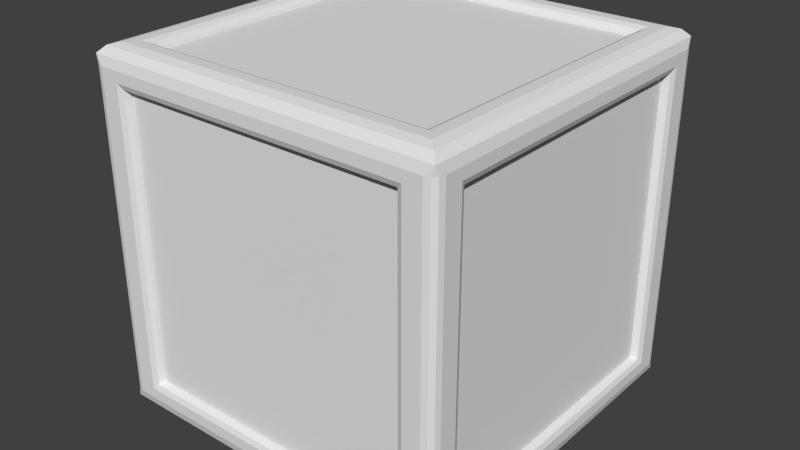# Source: toyBlock.blend  (saved by Blender 2.76.0; exported with 4.5.12 LTS)
import bpy
from mathutils import Matrix  # noqa: F401  (used for matrix-valued properties, if any)

bpy.ops.wm.read_factory_settings(use_empty=True)
scene = bpy.context.scene
scene.name = 'Scene'

# ---- collections
col_collection_1 = bpy.data.collections.new('Collection 1'); scene.collection.children.link(col_collection_1)

# ---- world
world_world = bpy.data.worlds.new('World'); scene.world = world_world
world_world.color = (0.05088, 0.05088, 0.05088)
world_world.use_sun_shadow = False
world_world.sun_shadow_jitter_overblur = 0.0
world_world.cycles.sampling_method = 'MANUAL'
world_world.cycles.sample_map_resolution = 256

# ---- meshes
me_cube_001 = bpy.data.meshes.new('Cube.001')
me_cube_001.from_pydata([(-47.5, 39.98, 39.99), (-47.5, -39.98, 39.99), (-47.5, 39.98, -39.99), (-47.5, -39.98, -39.99), (-39.99, -47.5, 39.99), (39.99, -47.5, 39.99), (-39.99, -47.5, -39.99), (39.99, -47.5, -39.99), (39.99, -39.98, 47.5), (-39.99, -39.98, 47.5), (39.99, 39.98, 47.5), (-39.99, 39.98, 47.5), (47.5, -39.98, 39.99), (47.5, 39.98, 39.99), (47.5, -39.98, -39.99), (47.5, 39.98, -39.99), (39.99, 47.5, 39.99), (-39.99, 47.5, 39.99), (39.99, 47.5, -39.99), (-39.99, 47.5, -39.99), (-39.99, -39.98, -47.5), (39.99, -39.98, -47.5), (-39.99, 39.98, -47.5), (39.99, 39.98, -47.5), (-45.0, -45.0, 50.0), (-47.5, -47.5, 49.33), (-49.33, -49.33, 47.5), (-45.0, 45.0, 50.0), (-47.5, 47.5, 49.33), (-49.33, 49.33, 47.5), (45.0, -45.0, 50.0), (47.5, -47.5, 49.33), (49.33, -49.33, 47.5), (45.0, 45.0, 50.0), (47.5, 47.5, 49.33), (49.33, 49.33, 47.5), (-45.0, -39.98, 50.0), (-50.0, -39.98, 45.0), (-47.5, -39.98, 49.33), (-49.33, -39.98, 47.5), (-50.0, 39.98, 45.0), (-45.0, 39.98, 50.0), (-49.33, 39.98, 47.5), (-47.5, 39.98, 49.33), (45.0, 39.98, 50.0), (50.0, 39.98, 45.0), (47.5, 39.98, 49.33), (49.33, 39.98, 47.5), (50.0, -39.98, 45.0), (45.0, -39.98, 50.0), (49.33, -39.98, 47.5), (47.5, -39.98, 49.33), (-39.99, 45.0, 50.0), (-39.99, 50.0, 45.0), (-39.99, 47.5, 49.33), (-39.99, 49.33, 47.5), (39.99, 50.0, 45.0), (39.99, 45.0, 50.0), (39.99, 49.33, 47.5), (39.99, 47.5, 49.33), (39.99, -45.0, 50.0), (39.99, -50.0, 45.0), (39.99, -47.5, 49.33), (39.99, -49.33, 47.5), (-39.99, -50.0, 45.0), (-39.99, -45.0, 50.0), (-39.99, -49.33, 47.5), (-39.99, -47.5, 49.33), (41.99, -41.98, 50.0), (39.99, -39.98, 48.0), (40.57, -40.57, 49.41), (-39.99, -39.98, 48.0), (-41.99, -41.98, 50.0), (-40.57, -40.57, 49.41), (39.99, 39.98, 48.0), (41.99, 41.98, 50.0), (40.57, 40.57, 49.41), (-41.99, 41.98, 50.0), (-39.99, 39.98, 48.0), (-40.57, 40.57, 49.41), (-45.0, -45.0, -50.0), (-47.5, -47.5, -49.33), (-49.33, -49.33, -47.5), (-45.0, 45.0, -50.0), (-47.5, 47.5, -49.33), (-49.33, 49.33, -47.5), (45.0, -45.0, -50.0), (47.5, -47.5, -49.33), (49.33, -49.33, -47.5), (45.0, 45.0, -50.0), (47.5, 47.5, -49.33), (49.33, 49.33, -47.5), (-45.0, 39.98, -50.0), (-50.0, 39.98, -45.0), (-47.5, 39.98, -49.33), (-49.33, 39.98, -47.5), (-50.0, -39.98, -45.0), (-45.0, -39.98, -50.0), (-49.33, -39.98, -47.5), (-47.5, -39.98, -49.33), (45.0, -39.98, -50.0), (50.0, -39.98, -45.0), (47.5, -39.98, -49.33), (49.33, -39.98, -47.5), (50.0, 39.98, -45.0), (45.0, 39.98, -50.0), (49.33, 39.98, -47.5), (47.5, 39.98, -49.33), (39.99, 45.0, -50.0), (39.99, 50.0, -45.0), (39.99, 47.5, -49.33), (39.99, 49.33, -47.5), (-39.99, 50.0, -45.0), (-39.99, 45.0, -50.0), (-39.99, 49.33, -47.5), (-39.99, 47.5, -49.33), (-39.99, -45.0, -50.0), (-39.99, -50.0, -45.0), (-39.99, -47.5, -49.33), (-39.99, -49.33, -47.5), (39.99, -50.0, -45.0), (39.99, -45.0, -50.0), (39.99, -49.33, -47.5), (39.99, -47.5, -49.33), (-41.99, -41.98, -50.0), (-39.99, -39.98, -48.0), (-40.57, -40.57, -49.41), (39.99, -39.98, -48.0), (41.99, -41.98, -50.0), (40.57, -40.57, -49.41), (-39.99, 39.98, -48.0), (-41.99, 41.98, -50.0), (-40.57, 40.57, -49.41), (41.99, 41.98, -50.0), (39.99, 39.98, -48.0), (40.57, 40.57, -49.41), (-50.0, -47.0, -39.99), (-47.0, -50.0, -39.99), (-49.6, -48.5, -39.99), (-48.5, -49.6, -39.99), (-47.0, -50.0, 39.99), (-50.0, -47.0, 39.99), (-48.5, -49.6, 39.99), (-49.6, -48.5, 39.99), (-50.0, -47.0, 45.0), (-47.0, -50.0, 45.0), (-49.6, -48.5, 45.0), (-48.5, -49.6, 45.0), (-47.0, -50.0, -45.0), (-50.0, -47.0, -45.0), (-48.5, -49.6, -45.0), (-49.6, -48.5, -45.0), (-50.0, 47.0, 39.99), (-47.0, 50.0, 39.99), (-49.6, 48.5, 39.99), (-48.5, 49.6, 39.99), (-47.0, 50.0, -39.99), (-50.0, 47.0, -39.99), (-48.5, 49.6, -39.99), (-49.6, 48.5, -39.99), (-47.0, 50.0, 45.0), (-50.0, 47.0, 45.0), (-48.5, 49.6, 45.0), (-49.6, 48.5, 45.0), (-50.0, 47.0, -45.0), (-47.0, 50.0, -45.0), (-49.6, 48.5, -45.0), (-48.5, 49.6, -45.0), (47.0, 50.0, 39.99), (50.0, 47.0, 39.99), (48.5, 49.6, 39.99), (49.6, 48.5, 39.99), (50.0, 47.0, -39.99), (47.0, 50.0, -39.99), (49.6, 48.5, -39.99), (48.5, 49.6, -39.99), (50.0, 47.0, 45.0), (47.0, 50.0, 45.0), (49.6, 48.5, 45.0), (48.5, 49.6, 45.0), (47.0, 50.0, -45.0), (50.0, 47.0, -45.0), (48.5, 49.6, -45.0), (49.6, 48.5, -45.0), (50.0, -47.0, 39.99), (47.0, -50.0, 39.99), (49.6, -48.5, 39.99), (48.5, -49.6, 39.99), (47.0, -50.0, -39.99), (50.0, -47.0, -39.99), (48.5, -49.6, -39.99), (49.6, -48.5, -39.99), (47.0, -50.0, 45.0), (50.0, -47.0, 45.0), (48.5, -49.6, 45.0), (49.6, -48.5, 45.0), (50.0, -47.0, -45.0), (47.0, -50.0, -45.0), (49.6, -48.5, -45.0), (48.5, -49.6, -45.0), (50.0, -41.98, 41.99), (48.0, -39.98, 39.99), (49.41, -40.57, 40.58), (48.0, 39.98, 39.99), (50.0, 41.98, 41.99), (49.41, 40.57, 40.58), (48.0, -39.98, -39.99), (50.0, -41.98, -41.99), (49.41, -40.57, -40.58), (50.0, 41.98, -41.99), (48.0, 39.98, -39.99), (49.41, 40.57, -40.58), (-41.99, -50.0, 41.99), (-39.99, -48.0, 39.99), (-40.57, -49.41, 40.58), (39.99, -48.0, 39.99), (41.99, -50.0, 41.99), (40.57, -49.41, 40.58), (-39.99, -48.0, -39.99), (-41.99, -50.0, -41.99), (-40.57, -49.41, -40.58), (41.99, -50.0, -41.99), (39.99, -48.0, -39.99), (40.57, -49.41, -40.58), (-50.0, 41.98, 41.99), (-48.0, 39.98, 39.99), (-49.41, 40.57, 40.58), (-48.0, -39.98, 39.99), (-50.0, -41.98, 41.99), (-49.41, -40.57, 40.58), (-48.0, 39.98, -39.99), (-50.0, 41.98, -41.99), (-49.41, 40.57, -40.58), (-50.0, -41.98, -41.99), (-48.0, -39.98, -39.99), (-49.41, -40.57, -40.58), (41.99, 50.0, 41.99), (39.99, 48.0, 39.99), (40.57, 49.41, 40.58), (-39.99, 48.0, 39.99), (-41.99, 50.0, 41.99), (-40.57, 49.41, 40.58), (39.99, 48.0, -39.99), (41.99, 50.0, -41.99), (40.57, 49.41, -40.58), (-41.99, 50.0, -41.99), (-39.99, 48.0, -39.99), (-40.57, 49.41, -40.58), (49.05, -49.05, 45.0), (49.05, -49.05, -45.0), (49.05, -49.05, 39.99), (49.05, -49.05, -39.99), (-49.05, -49.05, 45.0), (-49.05, -49.05, -45.0), (-49.05, -49.05, -39.99), (-49.05, -49.05, 39.99), (-49.05, 49.05, 45.0), (-49.05, 49.05, -45.0), (-49.05, 49.05, 39.99), (-49.05, 49.05, -39.99), (49.05, 49.05, 45.0), (49.05, 49.05, -45.0), (49.05, 49.05, 39.99), (49.05, 49.05, -39.99)], [(83, 131), (80, 124), (86, 128), (89, 133), (27, 77), (24, 72), (30, 68), (33, 75), (180, 243), (177, 236), (160, 240), (165, 245), (161, 224), (144, 228), (149, 233), (164, 231), (145, 212), (148, 219), (197, 221), (192, 216), (193, 200), (176, 204), (181, 209), (196, 207), (32, 248), (88, 249), (82, 253), (26, 252), (29, 256), (85, 257), (35, 260), (91, 261)], [(172, 209, 104, 181), (231, 157, 164, 93), (156, 245, 112, 165), (136, 233, 96, 149), (195, 193, 32), (242, 246, 19, 18), (74, 78, 11, 10), (188, 221, 120, 197), (222, 215, 5, 7), (210, 203, 13, 15), (246, 239, 17, 19), (227, 225, 0, 1), (78, 71, 9, 11), (236, 168, 173, 243), (203, 201, 12, 13), (225, 230, 2, 0), (30, 49, 68, 60), (151, 149, 82), (201, 206, 14, 12), (199, 197, 88), (243, 173, 180, 109), (134, 127, 21, 23), (212, 140, 137, 219), (80, 97, 124, 116), (207, 189, 196, 101), (121, 128, 100, 86), (185, 216, 221, 188), (237, 242, 18, 16), (65, 72, 36, 24), (218, 222, 7, 6), (224, 152, 157, 231), (239, 237, 16, 17), (72, 77, 41, 36), (77, 52, 27, 41), (200, 184, 189, 207), (221, 219, 117, 120), (75, 57, 52, 77), (69, 74, 10, 8), (206, 210, 15, 14), (213, 218, 6, 4), (167, 165, 85), (219, 137, 148, 117), (130, 134, 23, 22), (125, 130, 22, 20), (131, 113, 108, 133), (133, 108, 89, 105), (1, 0, 2, 3), (233, 231, 93, 96), (40, 161, 152, 224), (144, 37, 228, 141), (5, 4, 6, 7), (64, 145, 140, 212), (192, 61, 216, 185), (215, 213, 4, 5), (8, 10, 11, 9), (44, 33, 57, 75), (49, 44, 75, 68), (71, 69, 8, 9), (13, 12, 14, 15), (209, 207, 101, 104), (48, 193, 184, 200), (176, 45, 204, 169), (17, 16, 18, 19), (160, 53, 240, 153), (245, 243, 109, 112), (56, 177, 168, 236), (20, 22, 23, 21), (92, 83, 113, 131), (97, 92, 131, 124), (127, 125, 20, 21), (41, 27, 28, 43), (43, 28, 29, 42), (57, 33, 34, 59), (59, 34, 35, 58), (179, 177, 35), (49, 30, 31, 51), (51, 31, 32, 50), (147, 145, 26), (65, 24, 25, 67), (67, 25, 26, 66), (163, 161, 29), (24, 36, 38, 25), (25, 38, 39, 26), (150, 253, 151, 82), (36, 41, 43, 38), (38, 43, 42, 39), (39, 42, 40, 37), (33, 44, 46, 34), (34, 46, 47, 35), (194, 248, 195, 32), (44, 49, 51, 46), (46, 51, 50, 47), (47, 50, 48, 45), (27, 52, 54, 28), (28, 54, 55, 29), (166, 257, 167, 85), (52, 57, 59, 54), (54, 59, 58, 55), (55, 58, 56, 53), (30, 60, 62, 31), (31, 62, 63, 32), (198, 249, 199, 88), (60, 65, 67, 62), (62, 67, 66, 63), (63, 66, 64, 61), (230, 234, 3, 2), (69, 71, 73, 70), (70, 73, 72, 68), (75, 77, 79, 76), (76, 79, 78, 74), (74, 69, 70, 76), (76, 70, 68, 75), (77, 72, 73, 79), (79, 73, 71, 78), (60, 68, 72, 65), (97, 80, 81, 99), (99, 81, 82, 98), (113, 83, 84, 115), (115, 84, 85, 114), (105, 89, 90, 107), (107, 90, 91, 106), (121, 86, 87, 123), (123, 87, 88, 122), (83, 92, 94, 84), (84, 94, 95, 85), (92, 97, 99, 94), (94, 99, 98, 95), (95, 98, 96, 93), (86, 100, 102, 87), (87, 102, 103, 88), (146, 252, 147, 26), (100, 105, 107, 102), (102, 107, 106, 103), (103, 106, 104, 101), (89, 108, 110, 90), (90, 110, 111, 91), (178, 260, 179, 35), (108, 113, 115, 110), (110, 115, 114, 111), (111, 114, 112, 109), (80, 116, 118, 81), (81, 118, 119, 82), (162, 256, 163, 29), (116, 121, 123, 118), (118, 123, 122, 119), (119, 122, 120, 117), (128, 133, 105, 100), (125, 127, 129, 126), (126, 129, 128, 124), (131, 133, 135, 132), (132, 135, 134, 130), (130, 125, 126, 132), (132, 126, 124, 131), (133, 128, 129, 135), (135, 129, 127, 134), (116, 124, 128, 121), (148, 150, 82), (98, 82, 149, 96), (82, 119, 117, 148), (160, 162, 29), (42, 29, 161, 40), (29, 55, 53, 160), (137, 140, 142, 139), (254, 255, 143, 138), (138, 143, 141, 136), (144, 141, 143, 146), (252, 255, 142, 147), (147, 142, 140, 145), (148, 137, 139, 150), (253, 254, 138, 151), (151, 138, 136, 149), (234, 227, 1, 3), (164, 166, 85), (114, 85, 165, 112), (85, 95, 93, 164), (153, 156, 158, 155), (258, 259, 159, 154), (154, 159, 157, 152), (160, 153, 155, 162), (256, 258, 154, 163), (163, 154, 152, 161), (164, 157, 159, 166), (257, 259, 158, 167), (167, 158, 156, 165), (141, 228, 233, 136), (192, 194, 32), (50, 32, 193, 48), (32, 63, 61, 192), (176, 178, 35), (58, 35, 177, 56), (35, 47, 45, 176), (169, 172, 174, 171), (262, 263, 175, 170), (170, 175, 173, 168), (176, 169, 171, 178), (260, 262, 170, 179), (179, 170, 168, 177), (180, 173, 175, 182), (261, 263, 174, 183), (183, 174, 172, 181), (153, 240, 245, 156), (196, 198, 88), (122, 88, 197, 120), (88, 103, 101, 196), (144, 146, 26), (66, 26, 145, 64), (26, 39, 37, 144), (185, 188, 190, 187), (250, 251, 191, 186), (186, 191, 189, 184), (192, 185, 187, 194), (248, 250, 186, 195), (195, 186, 184, 193), (196, 189, 191, 198), (249, 251, 190, 199), (199, 190, 188, 197), (169, 204, 209, 172), (201, 203, 205, 202), (202, 205, 204, 200), (207, 209, 211, 208), (208, 211, 210, 206), (203, 210, 211, 205), (205, 211, 209, 204), (200, 207, 208, 202), (202, 208, 206, 201), (45, 48, 200, 204), (213, 215, 217, 214), (214, 217, 216, 212), (219, 221, 223, 220), (220, 223, 222, 218), (215, 222, 223, 217), (217, 223, 221, 216), (212, 219, 220, 214), (214, 220, 218, 213), (61, 64, 212, 216), (225, 227, 229, 226), (226, 229, 228, 224), (231, 233, 235, 232), (232, 235, 234, 230), (227, 234, 235, 229), (229, 235, 233, 228), (224, 231, 232, 226), (226, 232, 230, 225), (37, 40, 224, 228), (237, 239, 241, 238), (238, 241, 240, 236), (243, 245, 247, 244), (244, 247, 246, 242), (239, 246, 247, 241), (241, 247, 245, 240), (236, 243, 244, 238), (238, 244, 242, 237), (53, 56, 236, 240), (91, 111, 109, 180), (106, 91, 181, 104), (180, 182, 91), (182, 261, 183, 91), (183, 181, 91), (198, 191, 251, 249), (194, 187, 250, 248), (187, 190, 251, 250), (150, 139, 254, 253), (146, 143, 255, 252), (139, 142, 255, 254), (166, 159, 259, 257), (162, 155, 258, 256), (155, 158, 259, 258), (182, 175, 263, 261), (178, 171, 262, 260), (171, 174, 263, 262)])
_uv = me_cube_001.uv_layers.new(name='UVMap')
_uv.uv.foreach_set('vector', [0.5347, 0.2941, 0.5224, 0.2889, 0.5174, 0.2811, 0.5347, 0.2811, 0.5879, 0.29, 0.5755, 0.2952, 0.5755, 0.2822, 0.5928, 0.2822, 0.2749, 0.2937, 0.2626, 0.2885, 0.2577, 0.2806, 0.2749, 0.2806, 0.8067, 0.2952, 0.7943, 0.29, 0.7894, 0.2822, 0.8067, 0.2822, 0.2998, 0.5143, 0.3035, 0.5144, 0.2978, 0.5208, 0.0611, 0.2958, 0.2578, 0.2958, 0.2578, 0.2971, 0.0611, 0.2971, 0.2665, 0.04195, 0.2665, 0.2386, 0.2652, 0.2386, 0.2652, 0.04195, 0.5391, 0.03559, 0.5268, 0.03039, 0.5219, 0.02256, 0.5391, 0.02256, 0.5195, 0.03563, 0.5195, 0.2437, 0.5182, 0.2437, 0.5182, 0.03563, 0.5154, 0.294, 0.5154, 0.5007, 0.5141, 0.5007, 0.5141, 0.294, 0.2553, 0.2936, 0.2553, 0.502, 0.254, 0.502, 0.254, 0.2936, 0.7893, 0.5003, 0.5927, 0.5003, 0.5927, 0.499, 0.7893, 0.499, 0.2687, 0.2364, 0.06129, 0.2364, 0.06129, 0.2351, 0.2687, 0.2351, 0.05607, 0.5069, 0.04375, 0.5017, 0.04375, 0.2937, 0.05607, 0.2885, 0.5177, 0.4993, 0.321, 0.4993, 0.321, 0.498, 0.5177, 0.498, 0.5949, 0.5026, 0.5949, 0.2952, 0.5962, 0.2952, 0.5962, 0.5026, 0.04799, 0.02919, 0.06104, 0.02919, 0.05584, 0.0366, 0.04799, 0.04152, 0.8104, 0.2821, 0.8067, 0.2822, 0.8124, 0.2756, 0.3231, 0.5014, 0.3231, 0.294, 0.3244, 0.294, 0.3244, 0.5014, 0.5428, 0.02256, 0.5391, 0.02256, 0.5449, 0.01606, 0.05607, 0.2885, 0.04375, 0.2937, 0.04375, 0.2806, 0.06099, 0.2806, 0.7818, 0.242, 0.5852, 0.242, 0.5852, 0.2407, 0.7818, 0.2407, 0.3203, 0.2488, 0.308, 0.2436, 0.308, 0.03559, 0.3203, 0.03039, 0.5727, 0.0234, 0.585, 0.0234, 0.5801, 0.03124, 0.5727, 0.03644, 0.3159, 0.2889, 0.3035, 0.2941, 0.3035, 0.2811, 0.3208, 0.2811, 0.5727, 0.2445, 0.5801, 0.2497, 0.585, 0.2575, 0.5727, 0.2575, 0.5391, 0.2436, 0.5268, 0.2488, 0.5268, 0.03039, 0.5391, 0.03559, 0.06327, 0.5019, 0.06327, 0.2942, 0.06457, 0.2942, 0.06457, 0.5019, 0.04799, 0.2382, 0.05584, 0.2431, 0.06104, 0.2505, 0.04799, 0.2505, 0.3256, 0.03767, 0.5223, 0.03767, 0.5223, 0.03897, 0.3256, 0.03897, 0.5879, 0.5077, 0.5755, 0.5025, 0.5755, 0.2952, 0.5879, 0.29, 0.2577, 0.4995, 0.06103, 0.4995, 0.06103, 0.4982, 0.2577, 0.4982, 0.05584, 0.2431, 0.2742, 0.2431, 0.269, 0.2505, 0.06104, 0.2505, 0.2742, 0.2431, 0.2821, 0.2382, 0.2821, 0.2505, 0.269, 0.2505, 0.3159, 0.5066, 0.3035, 0.5014, 0.3035, 0.2941, 0.3159, 0.2889, 0.5268, 0.03039, 0.3203, 0.03039, 0.3252, 0.02256, 0.5219, 0.02256, 0.2742, 0.0366, 0.2821, 0.04152, 0.2821, 0.2382, 0.2742, 0.2431, 0.06082, 0.04279, 0.2693, 0.04279, 0.2693, 0.04408, 0.06082, 0.04408, 0.3209, 0.2961, 0.5175, 0.2961, 0.5175, 0.2974, 0.3209, 0.2974, 0.3277, 0.2434, 0.3277, 0.03625, 0.329, 0.03625, 0.329, 0.2434, 0.2786, 0.2806, 0.2749, 0.2806, 0.2806, 0.2741, 0.3203, 0.03039, 0.308, 0.03559, 0.308, 0.02256, 0.3252, 0.02256, 0.7795, 0.03633, 0.7795, 0.2445, 0.7782, 0.2445, 0.7782, 0.03633, 0.5853, 0.03884, 0.782, 0.03884, 0.782, 0.04014, 0.5853, 0.04014, 0.7866, 0.03124, 0.794, 0.03644, 0.794, 0.2445, 0.7866, 0.2497, 0.7866, 0.2497, 0.794, 0.2445, 0.794, 0.2575, 0.7817, 0.2575, 0.4067, 0.9938, 0.2101, 0.9938, 0.2101, 0.7865, 0.4067, 0.7865, 0.7943, 0.29, 0.5879, 0.29, 0.5928, 0.2822, 0.7894, 0.2822, 0.5928, 0.5155, 0.5755, 0.5155, 0.5755, 0.5025, 0.5879, 0.5077, 0.8067, 0.5155, 0.7894, 0.5155, 0.7943, 0.5077, 0.8067, 0.5025, 0.2184, 0.7574, 0.01033, 0.7574, 0.01033, 0.5607, 0.2184, 0.5607, 0.3252, 0.2567, 0.308, 0.2567, 0.308, 0.2436, 0.3203, 0.2488, 0.5391, 0.2567, 0.5219, 0.2567, 0.5268, 0.2488, 0.5391, 0.2436, 0.522, 0.2413, 0.3253, 0.2413, 0.3253, 0.24, 0.522, 0.24, 0.7128, 0.5629, 0.9208, 0.5629, 0.9208, 0.7596, 0.7128, 0.7596, 0.269, 0.02919, 0.2821, 0.02919, 0.2821, 0.04152, 0.2742, 0.0366, 0.06104, 0.02919, 0.269, 0.02919, 0.2742, 0.0366, 0.05584, 0.0366, 0.06287, 0.2385, 0.06287, 0.04179, 0.06417, 0.04179, 0.06417, 0.2385, 0.2055, 0.9939, 0.008853, 0.9939, 0.008853, 0.7866, 0.2055, 0.7866, 0.5224, 0.2889, 0.3159, 0.2889, 0.3208, 0.2811, 0.5174, 0.2811, 0.3208, 0.5144, 0.3035, 0.5144, 0.3035, 0.5014, 0.3159, 0.5066, 0.5347, 0.5144, 0.5174, 0.5144, 0.5224, 0.5066, 0.5347, 0.5014, 0.4507, 0.7577, 0.2427, 0.7577, 0.2427, 0.561, 0.4507, 0.561, 0.2749, 0.5147, 0.2577, 0.5147, 0.2626, 0.5069, 0.2749, 0.5017, 0.2626, 0.2885, 0.05607, 0.2885, 0.06099, 0.2806, 0.2577, 0.2806, 0.06099, 0.5147, 0.04375, 0.5147, 0.04375, 0.5017, 0.05607, 0.5069, 0.4806, 0.5613, 0.6886, 0.5613, 0.6886, 0.758, 0.4806, 0.758, 0.7817, 0.0234, 0.794, 0.0234, 0.794, 0.03644, 0.7866, 0.03124, 0.585, 0.0234, 0.7817, 0.0234, 0.7866, 0.03124, 0.5801, 0.03124, 0.5875, 0.2445, 0.5875, 0.0363, 0.5888, 0.0363, 0.5888, 0.2445, 0.269, 0.2505, 0.2821, 0.2505, 0.2886, 0.2567, 0.269, 0.2567, 0.269, 0.2567, 0.2886, 0.2567, 0.2934, 0.2612, 0.269, 0.2612, 0.2821, 0.04152, 0.2821, 0.02919, 0.2886, 0.02304, 0.2886, 0.04152, 0.2887, 0.04138, 0.2887, 0.02291, 0.2935, 0.01841, 0.2935, 0.04138, 0.04006, 0.5147, 0.04375, 0.5147, 0.03802, 0.5212, 0.06104, 0.02919, 0.04799, 0.02919, 0.04149, 0.02304, 0.06104, 0.02304, 0.06104, 0.02304, 0.04149, 0.02304, 0.03673, 0.01854, 0.06104, 0.01854, 0.3043, 0.2567, 0.308, 0.2567, 0.3022, 0.2632, 0.04799, 0.2382, 0.04799, 0.2505, 0.04149, 0.2567, 0.04149, 0.2382, 0.04161, 0.2382, 0.04161, 0.2566, 0.03685, 0.2611, 0.03685, 0.2382, 0.5718, 0.5154, 0.5755, 0.5155, 0.5698, 0.5219, 0.04799, 0.2505, 0.06104, 0.2505, 0.06104, 0.2567, 0.04149, 0.2567, 0.04149, 0.2567, 0.06104, 0.2567, 0.06104, 0.2612, 0.03673, 0.2612, 0.3043, 0.02256, 0.3029, 0.02256, 0.3016, 0.02256, 0.3022, 0.01606, 0.06104, 0.2505, 0.269, 0.2505, 0.269, 0.2567, 0.06104, 0.2567, 0.06104, 0.2567, 0.269, 0.2567, 0.269, 0.2612, 0.06104, 0.2612, 0.7894, 0.5219, 0.5928, 0.5219, 0.5928, 0.5155, 0.7894, 0.5155, 0.2821, 0.02919, 0.269, 0.02919, 0.269, 0.02304, 0.2886, 0.02304, 0.2886, 0.02304, 0.269, 0.02304, 0.269, 0.01854, 0.2934, 0.01854, 0.2971, 0.5141, 0.2985, 0.5142, 0.2998, 0.5143, 0.2978, 0.5208, 0.269, 0.02919, 0.06104, 0.02919, 0.06104, 0.02304, 0.269, 0.02304, 0.269, 0.02304, 0.06104, 0.02304, 0.06104, 0.01854, 0.269, 0.01854, 0.5174, 0.5208, 0.3208, 0.5208, 0.3208, 0.5144, 0.5174, 0.5144, 0.2821, 0.2505, 0.2821, 0.2382, 0.2886, 0.2382, 0.2886, 0.2567, 0.2887, 0.2565, 0.2887, 0.2381, 0.2935, 0.2381, 0.2935, 0.261, 0.2813, 0.2806, 0.2799, 0.2806, 0.2786, 0.2806, 0.2806, 0.2741, 0.2821, 0.2382, 0.2821, 0.04152, 0.2886, 0.04152, 0.2886, 0.2382, 0.2887, 0.2381, 0.2887, 0.04138, 0.2935, 0.04138, 0.2935, 0.2381, 0.2577, 0.5212, 0.06099, 0.5212, 0.06099, 0.5147, 0.2577, 0.5147, 0.04799, 0.02919, 0.04799, 0.04152, 0.04149, 0.04152, 0.04149, 0.02304, 0.04149, 0.02304, 0.04149, 0.04152, 0.03673, 0.04152, 0.03673, 0.01854, 0.5455, 0.02256, 0.5442, 0.02256, 0.5428, 0.02256, 0.5449, 0.01606, 0.04799, 0.04152, 0.04799, 0.2382, 0.04149, 0.2382, 0.04149, 0.04152, 0.04149, 0.04152, 0.04149, 0.2382, 0.03673, 0.2382, 0.03673, 0.04152, 0.5219, 0.2632, 0.3252, 0.2632, 0.3252, 0.2567, 0.5219, 0.2567, 0.5927, 0.2974, 0.7893, 0.2974, 0.7893, 0.2987, 0.5927, 0.2987, 0.06287, 0.04179, 0.06287, 0.2385, 0.05919, 0.2399, 0.05919, 0.04035, 0.05952, 0.04008, 0.05952, 0.2396, 0.05584, 0.2431, 0.05584, 0.0366, 0.2742, 0.0366, 0.2742, 0.2431, 0.2706, 0.2396, 0.2706, 0.04008, 0.2702, 0.04051, 0.2702, 0.2401, 0.2665, 0.2386, 0.2665, 0.04195, 0.2693, 0.04279, 0.06082, 0.04279, 0.05938, 0.04013, 0.2707, 0.04013, 0.2706, 0.04008, 0.05952, 0.04008, 0.05584, 0.0366, 0.2742, 0.0366, 0.2742, 0.2431, 0.05584, 0.2431, 0.05952, 0.2396, 0.2706, 0.2396, 0.2701, 0.2399, 0.05985, 0.2399, 0.06129, 0.2364, 0.2687, 0.2364, 0.04799, 0.04152, 0.05584, 0.0366, 0.05584, 0.2431, 0.04799, 0.2382, 0.585, 0.0234, 0.5727, 0.0234, 0.5666, 0.0169, 0.585, 0.0169, 0.5848, 0.01692, 0.5668, 0.01692, 0.5621, 0.0118, 0.5848, 0.0118, 0.794, 0.03644, 0.794, 0.0234, 0.8002, 0.0169, 0.8002, 0.03644, 0.8004, 0.0357, 0.8004, 0.01723, 0.8052, 0.01273, 0.8052, 0.0357, 0.7817, 0.2575, 0.794, 0.2575, 0.8002, 0.264, 0.7817, 0.264, 0.7816, 0.2635, 0.8001, 0.2635, 0.8046, 0.2687, 0.7816, 0.2687, 0.5727, 0.2445, 0.5727, 0.2575, 0.5666, 0.264, 0.5666, 0.2445, 0.5662, 0.2449, 0.5662, 0.2634, 0.5614, 0.2679, 0.5614, 0.2449, 0.794, 0.0234, 0.7817, 0.0234, 0.7817, 0.0169, 0.8002, 0.0169, 0.8006, 0.01692, 0.7824, 0.01692, 0.7824, 0.0118, 0.8057, 0.0118, 0.7817, 0.0234, 0.585, 0.0234, 0.585, 0.0169, 0.7817, 0.0169, 0.7824, 0.01692, 0.5848, 0.01692, 0.5848, 0.0118, 0.7824, 0.0118, 0.5928, 0.2756, 0.7894, 0.2756, 0.7894, 0.2822, 0.5928, 0.2822, 0.5727, 0.2575, 0.585, 0.2575, 0.585, 0.264, 0.5666, 0.264, 0.5664, 0.2635, 0.5849, 0.2635, 0.5849, 0.2687, 0.5619, 0.2687, 0.8104, 0.5154, 0.8117, 0.5153, 0.8131, 0.5152, 0.8124, 0.5219, 0.585, 0.2575, 0.7817, 0.2575, 0.7817, 0.264, 0.585, 0.264, 0.5849, 0.2635, 0.7816, 0.2635, 0.7816, 0.2687, 0.5849, 0.2687, 0.3208, 0.2744, 0.5174, 0.2744, 0.5174, 0.2811, 0.3208, 0.2811, 0.794, 0.2575, 0.794, 0.2445, 0.8002, 0.2445, 0.8002, 0.264, 0.7995, 0.2635, 0.7995, 0.245, 0.8043, 0.245, 0.8043, 0.268, 0.5384, 0.5143, 0.5397, 0.5142, 0.5411, 0.5141, 0.5404, 0.5208, 0.794, 0.2445, 0.794, 0.03644, 0.8002, 0.03644, 0.8002, 0.2445, 0.8002, 0.2445, 0.8002, 0.03644, 0.8047, 0.03644, 0.8047, 0.2445, 0.06099, 0.2741, 0.2577, 0.2741, 0.2577, 0.2806, 0.06099, 0.2806, 0.5727, 0.0234, 0.5727, 0.03644, 0.5666, 0.03644, 0.5666, 0.0169, 0.5662, 0.017, 0.5662, 0.03635, 0.5614, 0.03635, 0.5614, 0.0125, 0.5691, 0.5152, 0.5705, 0.5153, 0.5718, 0.5154, 0.5698, 0.5219, 0.5727, 0.03644, 0.5727, 0.2445, 0.5666, 0.2445, 0.5666, 0.03644, 0.5662, 0.03635, 0.5662, 0.2449, 0.5614, 0.2449, 0.5614, 0.03635, 0.3252, 0.01606, 0.5219, 0.01606, 0.5219, 0.02256, 0.3252, 0.02256, 0.5801, 0.2497, 0.7866, 0.2497, 0.7817, 0.2575, 0.585, 0.2575, 0.5875, 0.0363, 0.5875, 0.2445, 0.5838, 0.2459, 0.5838, 0.03486, 0.5836, 0.03492, 0.5836, 0.246, 0.5801, 0.2497, 0.5801, 0.03124, 0.7866, 0.03124, 0.7866, 0.2497, 0.7831, 0.246, 0.7831, 0.03492, 0.7832, 0.03489, 0.7832, 0.246, 0.7795, 0.2445, 0.7795, 0.03633, 0.782, 0.03884, 0.5853, 0.03884, 0.5839, 0.03505, 0.7834, 0.03505, 0.7831, 0.03492, 0.5836, 0.03492, 0.5801, 0.03124, 0.7866, 0.03124, 0.7866, 0.2497, 0.5801, 0.2497, 0.5836, 0.246, 0.7831, 0.246, 0.7833, 0.2458, 0.5837, 0.2458, 0.5852, 0.242, 0.7818, 0.242, 0.5727, 0.03644, 0.5801, 0.03124, 0.5801, 0.2497, 0.5727, 0.2445, 0.308, 0.02256, 0.3043, 0.02256, 0.3022, 0.01606, 0.7894, 0.2756, 0.8124, 0.2756, 0.8067, 0.2822, 0.7894, 0.2822, 0.3022, 0.01606, 0.3252, 0.01606, 0.3252, 0.02256, 0.308, 0.02256, 0.2749, 0.5147, 0.2786, 0.5147, 0.2806, 0.5212, 0.5928, 0.5219, 0.5698, 0.5219, 0.5755, 0.5155, 0.5928, 0.5155, 0.2806, 0.5212, 0.2577, 0.5212, 0.2577, 0.5147, 0.2749, 0.5147, 0.308, 0.03559, 0.308, 0.2436, 0.3043, 0.2436, 0.3043, 0.03559, 0.3029, 0.03559, 0.3029, 0.2436, 0.3016, 0.2436, 0.3016, 0.03559, 0.8104, 0.2951, 0.8104, 0.5025, 0.8067, 0.5025, 0.8067, 0.2952, 0.8067, 0.5155, 0.8067, 0.5025, 0.8104, 0.5025, 0.8104, 0.5154, 0.3029, 0.2567, 0.3029, 0.2436, 0.3043, 0.2436, 0.3043, 0.2567, 0.3043, 0.2567, 0.3043, 0.2436, 0.308, 0.2436, 0.308, 0.2567, 0.308, 0.02256, 0.308, 0.03559, 0.3043, 0.03559, 0.3043, 0.02256, 0.3029, 0.02256, 0.3029, 0.03559, 0.3016, 0.03559, 0.3016, 0.02256, 0.8104, 0.2821, 0.8104, 0.2951, 0.8067, 0.2952, 0.8067, 0.2822, 0.787, 0.2951, 0.787, 0.5021, 0.7857, 0.5021, 0.7857, 0.2951, 0.5755, 0.2822, 0.5718, 0.2821, 0.5698, 0.2756, 0.2577, 0.2741, 0.2806, 0.2741, 0.2749, 0.2806, 0.2577, 0.2806, 0.5698, 0.2756, 0.5928, 0.2756, 0.5928, 0.2822, 0.5755, 0.2822, 0.2749, 0.5017, 0.2749, 0.2937, 0.2786, 0.2937, 0.2786, 0.5017, 0.2799, 0.5017, 0.2799, 0.2937, 0.2813, 0.2937, 0.2813, 0.5017, 0.5718, 0.5025, 0.5718, 0.2951, 0.5755, 0.2952, 0.5755, 0.5025, 0.2749, 0.5147, 0.2749, 0.5017, 0.2786, 0.5017, 0.2786, 0.5147, 0.2799, 0.5147, 0.2799, 0.5017, 0.2813, 0.5017, 0.2813, 0.5147, 0.5718, 0.5154, 0.5718, 0.5025, 0.5755, 0.5025, 0.5755, 0.5155, 0.5755, 0.2822, 0.5755, 0.2952, 0.5718, 0.2951, 0.5718, 0.2821, 0.2799, 0.2806, 0.2799, 0.2937, 0.2786, 0.2937, 0.2786, 0.2806, 0.2786, 0.2806, 0.2786, 0.2937, 0.2749, 0.2937, 0.2749, 0.2806, 0.8067, 0.5025, 0.7943, 0.5077, 0.7943, 0.29, 0.8067, 0.2952, 0.5391, 0.2567, 0.5428, 0.2567, 0.5449, 0.2632, 0.3208, 0.5208, 0.2978, 0.5208, 0.3035, 0.5144, 0.3208, 0.5144, 0.5449, 0.2632, 0.5219, 0.2632, 0.5219, 0.2567, 0.5391, 0.2567, 0.5347, 0.5144, 0.5384, 0.5143, 0.5404, 0.5208, 0.06099, 0.5212, 0.03802, 0.5212, 0.04375, 0.5147, 0.06099, 0.5147, 0.5404, 0.5208, 0.5174, 0.5208, 0.5174, 0.5144, 0.5347, 0.5144, 0.5347, 0.5014, 0.5347, 0.2941, 0.5384, 0.294, 0.5384, 0.5013, 0.03871, 0.5017, 0.03871, 0.2937, 0.04006, 0.2937, 0.04006, 0.5017, 0.04006, 0.5017, 0.04006, 0.2937, 0.04375, 0.2937, 0.04375, 0.5017, 0.5347, 0.5144, 0.5347, 0.5014, 0.5384, 0.5013, 0.5384, 0.5143, 0.03871, 0.5147, 0.03871, 0.5017, 0.04006, 0.5017, 0.04006, 0.5147, 0.04006, 0.5147, 0.04006, 0.5017, 0.04375, 0.5017, 0.04375, 0.5147, 0.04375, 0.2806, 0.04375, 0.2937, 0.04006, 0.2937, 0.04006, 0.2806, 0.03871, 0.2806, 0.03871, 0.2937, 0.03736, 0.2937, 0.03736, 0.2806, 0.5384, 0.281, 0.5384, 0.294, 0.5347, 0.2941, 0.5347, 0.2811, 0.2749, 0.5017, 0.2626, 0.5069, 0.2626, 0.2885, 0.2749, 0.2937, 0.3035, 0.2811, 0.2998, 0.281, 0.2978, 0.2744, 0.5219, 0.01606, 0.5449, 0.01606, 0.5391, 0.02256, 0.5219, 0.02256, 0.2978, 0.2744, 0.3208, 0.2744, 0.3208, 0.2811, 0.3035, 0.2811, 0.8067, 0.5155, 0.8104, 0.5154, 0.8124, 0.5219, 0.3252, 0.2632, 0.3022, 0.2632, 0.308, 0.2567, 0.3252, 0.2567, 0.8124, 0.5219, 0.7894, 0.5219, 0.7894, 0.5155, 0.8067, 0.5155, 0.5391, 0.2436, 0.5391, 0.03559, 0.5428, 0.03559, 0.5428, 0.2436, 0.5442, 0.2436, 0.5442, 0.03559, 0.5455, 0.03559, 0.5455, 0.2436, 0.2998, 0.5013, 0.2998, 0.294, 0.3035, 0.2941, 0.3035, 0.5014, 0.5391, 0.2567, 0.5391, 0.2436, 0.5428, 0.2436, 0.5428, 0.2567, 0.5442, 0.2567, 0.5442, 0.2436, 0.5455, 0.2436, 0.5455, 0.2567, 0.2998, 0.5143, 0.2998, 0.5013, 0.3035, 0.5014, 0.3035, 0.5144, 0.3035, 0.2811, 0.3035, 0.2941, 0.2998, 0.294, 0.2998, 0.281, 0.5442, 0.02256, 0.5442, 0.03559, 0.5428, 0.03559, 0.5428, 0.02256, 0.5428, 0.02256, 0.5428, 0.03559, 0.5391, 0.03559, 0.5391, 0.02256, 0.5347, 0.5014, 0.5224, 0.5066, 0.5224, 0.2889, 0.5347, 0.2941, 0.321, 0.4993, 0.5177, 0.4993, 0.5191, 0.5029, 0.3196, 0.5029, 0.3194, 0.5028, 0.5189, 0.5028, 0.5224, 0.5066, 0.3159, 0.5066, 0.3159, 0.2889, 0.5224, 0.2889, 0.5189, 0.2924, 0.3194, 0.2924, 0.3194, 0.2924, 0.519, 0.2924, 0.5175, 0.2961, 0.3209, 0.2961, 0.5154, 0.5007, 0.5154, 0.294, 0.5191, 0.2925, 0.5191, 0.5022, 0.5189, 0.5028, 0.5189, 0.2924, 0.5224, 0.2889, 0.5224, 0.5066, 0.3159, 0.5066, 0.3159, 0.2889, 0.3194, 0.2924, 0.3194, 0.5028, 0.3194, 0.5029, 0.3194, 0.2925, 0.3231, 0.294, 0.3231, 0.5014, 0.5174, 0.5144, 0.3208, 0.5144, 0.3159, 0.5066, 0.5224, 0.5066, 0.3253, 0.2413, 0.522, 0.2413, 0.5234, 0.245, 0.3239, 0.245, 0.3238, 0.2452, 0.5233, 0.2452, 0.5268, 0.2488, 0.3203, 0.2488, 0.3203, 0.03039, 0.5268, 0.03039, 0.5233, 0.03407, 0.3238, 0.03407, 0.3241, 0.03399, 0.5237, 0.03399, 0.5223, 0.03767, 0.3256, 0.03767, 0.5195, 0.2437, 0.5195, 0.03563, 0.5232, 0.03408, 0.5232, 0.245, 0.5233, 0.2452, 0.5233, 0.03407, 0.5268, 0.03039, 0.5268, 0.2488, 0.3203, 0.2488, 0.3203, 0.03039, 0.3238, 0.03407, 0.3238, 0.2452, 0.324, 0.2447, 0.324, 0.0347, 0.3277, 0.03625, 0.3277, 0.2434, 0.5219, 0.2567, 0.3252, 0.2567, 0.3203, 0.2488, 0.5268, 0.2488, 0.5927, 0.5003, 0.7893, 0.5003, 0.7908, 0.504, 0.5912, 0.504, 0.5913, 0.5039, 0.7909, 0.5039, 0.7943, 0.5077, 0.5879, 0.5077, 0.5879, 0.29, 0.7943, 0.29, 0.7909, 0.2935, 0.5913, 0.2935, 0.5913, 0.2938, 0.7908, 0.2938, 0.7893, 0.2974, 0.5927, 0.2974, 0.787, 0.5021, 0.787, 0.2951, 0.7907, 0.2937, 0.7907, 0.5036, 0.7909, 0.5039, 0.7909, 0.2935, 0.7943, 0.29, 0.7943, 0.5077, 0.5879, 0.5077, 0.5879, 0.29, 0.5913, 0.2935, 0.5913, 0.5039, 0.5912, 0.504, 0.5912, 0.2938, 0.5949, 0.2952, 0.5949, 0.5026, 0.7894, 0.5155, 0.5928, 0.5155, 0.5879, 0.5077, 0.7943, 0.5077, 0.06103, 0.4995, 0.2577, 0.4995, 0.2591, 0.5032, 0.05959, 0.5032, 0.05955, 0.5032, 0.2591, 0.5032, 0.2626, 0.5069, 0.05607, 0.5069, 0.05607, 0.2885, 0.2626, 0.2885, 0.2591, 0.2922, 0.05955, 0.2922, 0.05966, 0.2921, 0.2592, 0.2921, 0.2578, 0.2958, 0.0611, 0.2958, 0.2553, 0.502, 0.2553, 0.2936, 0.259, 0.2921, 0.259, 0.5033, 0.2591, 0.5032, 0.2591, 0.2922, 0.2626, 0.2885, 0.2626, 0.5069, 0.05607, 0.5069, 0.05607, 0.2885, 0.05955, 0.2922, 0.05955, 0.5032, 0.05959, 0.5032, 0.05959, 0.2927, 0.06327, 0.2942, 0.06327, 0.5019, 0.2577, 0.5147, 0.06099, 0.5147, 0.05607, 0.5069, 0.2626, 0.5069, 0.03802, 0.2741, 0.06099, 0.2741, 0.06099, 0.2806, 0.04375, 0.2806, 0.5174, 0.2744, 0.5404, 0.2744, 0.5347, 0.2811, 0.5174, 0.2811, 0.04375, 0.2806, 0.04006, 0.2806, 0.03802, 0.2741, 0.04006, 0.2806, 0.03871, 0.2806, 0.03736, 0.2806, 0.03802, 0.2741, 0.5384, 0.281, 0.5347, 0.2811, 0.5404, 0.2744, 0.5455, 0.02256, 0.5455, 0.03559, 0.5442, 0.03559, 0.5442, 0.02256, 0.5428, 0.2567, 0.5428, 0.2436, 0.5442, 0.2436, 0.5442, 0.2567, 0.5428, 0.2436, 0.5428, 0.03559, 0.5442, 0.03559, 0.5442, 0.2436, 0.3043, 0.02256, 0.3043, 0.03559, 0.3029, 0.03559, 0.3029, 0.02256, 0.3016, 0.2567, 0.3016, 0.2436, 0.3029, 0.2436, 0.3029, 0.2567, 0.3043, 0.03559, 0.3043, 0.2436, 0.3029, 0.2436, 0.3029, 0.03559, 0.2813, 0.2806, 0.2813, 0.2937, 0.2799, 0.2937, 0.2799, 0.2806, 0.2786, 0.5147, 0.2786, 0.5017, 0.2799, 0.5017, 0.2799, 0.5147, 0.2786, 0.5017, 0.2786, 0.2937, 0.2799, 0.2937, 0.2799, 0.5017, 0.04006, 0.2806, 0.04006, 0.2937, 0.03871, 0.2937, 0.03871, 0.2806, 0.03736, 0.5147, 0.03736, 0.5017, 0.03871, 0.5017, 0.03871, 0.5147, 0.03736, 0.5017, 0.03736, 0.2937, 0.03871, 0.2937, 0.03871, 0.5017])
me_cube_001.use_remesh_preserve_volume = False
me_cube_001.use_remesh_preserve_attributes = False
me_cube_001.use_mirror_vertex_groups = False
me_cube_001.update()

# ---- objects
ob_cube = bpy.data.objects.new('Cube', me_cube_001)

# ---- transforms, parenting, visibility, modifiers, constraints
ob_cube.location = (0.0, 0.0, 0.0)
ob_cube.lineart.crease_threshold = 0.0

# ---- collection membership
col_collection_1.objects.link(ob_cube)

# ---- scene / render settings (as saved in the file)
scene.frame_start = 1; scene.frame_end = 250; scene.frame_set(1)
scene.render.engine = 'BLENDER_EEVEE_NEXT'
scene.render.resolution_percentage = 50
scene.render.dither_intensity = 0.0
scene.cycles.use_denoising = False
scene.cycles.samples = 10
scene.cycles.sampling_pattern = 'TABULATED_SOBOL'
scene.cycles.light_sampling_threshold = 0.0
scene.cycles.use_adaptive_sampling = False
scene.cycles.use_light_tree = False
scene.cycles.blur_glossy = 0.0
scene.cycles.pixel_filter_type = 'GAUSSIAN'
scene.cycles.sample_clamp_indirect = 0.0
scene.view_settings.view_transform = 'Standard'
scene.unit_settings.scale_length = 0.01
bpy.context.view_layer.update()

# ---- added for rendering (the .blend has no active camera and no usable light): camera, sun
cam_auto = bpy.data.cameras.new('AutoCamera')
cam_auto.lens = 50.0
cam_auto.sensor_width = 36.0
cam_auto.clip_end = 2812.44
ob_auto_camera = bpy.data.objects.new('AutoCamera', cam_auto)
scene.collection.objects.link(ob_auto_camera)
ob_auto_camera.location = (160.254, -192.304, 128.203)
ob_auto_camera.rotation_euler = (1.09748, -7.21219e-08, 0.694738)
scene.camera = ob_auto_camera
light_auto_sun = bpy.data.lights.new('AutoSun', 'SUN')
light_auto_sun.energy = 3.0
light_auto_sun.angle = 0.0523599
ob_auto_sun = bpy.data.objects.new('AutoSun', light_auto_sun)
scene.collection.objects.link(ob_auto_sun)
ob_auto_sun.rotation_euler = (0.872665, 0.174533, 0.523599)
bpy.context.view_layer.update()
